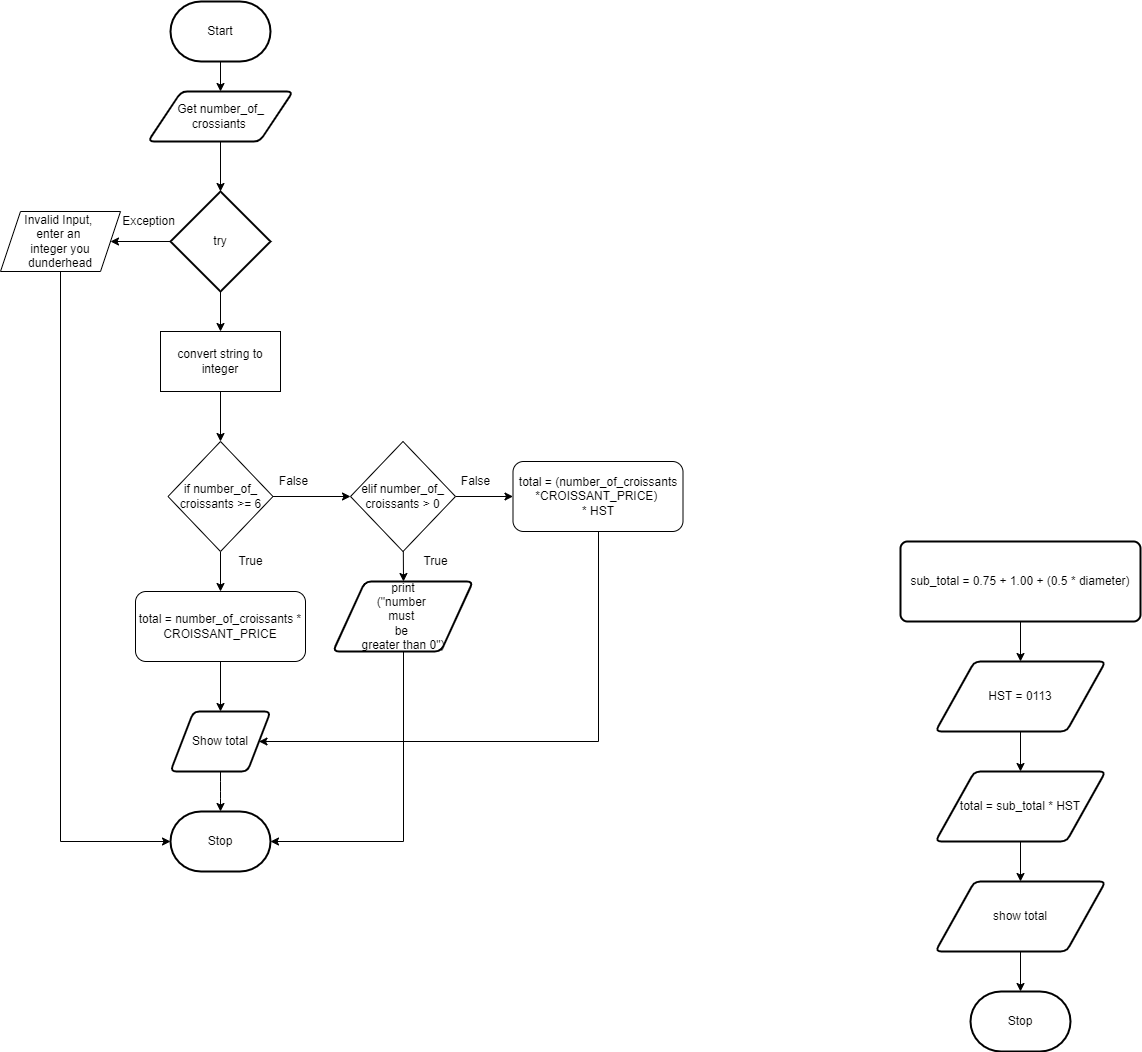

The diagram above was exported from draw.io. Its source (the exported page's mxGraphModel, read from the mxfile embedded in the PNG):
<mxGraphModel dx="434" dy="381" grid="1" gridSize="10" guides="1" tooltips="1" connect="1" arrows="1" fold="1" page="1" pageScale="1" pageWidth="827" pageHeight="1169" math="0" shadow="0">
  <root>
    <mxCell id="0" />
    <mxCell id="1" parent="0" />
    <mxCell id="27" style="edgeStyle=none;html=1;" edge="1" parent="1" source="3" target="5">
      <mxGeometry relative="1" as="geometry" />
    </mxCell>
    <mxCell id="3" value="Start" style="strokeWidth=2;html=1;shape=mxgraph.flowchart.terminator;whiteSpace=wrap;" parent="1" vertex="1">
      <mxGeometry x="230" y="30" width="100" height="60" as="geometry" />
    </mxCell>
    <mxCell id="6" style="edgeStyle=none;html=1;entryX=0.5;entryY=0;entryDx=0;entryDy=0;" parent="1" source="7" target="9" edge="1">
      <mxGeometry relative="1" as="geometry" />
    </mxCell>
    <mxCell id="7" value="sub_total = 0.75 + 1.00 + (0.5 * diameter)" style="rounded=1;whiteSpace=wrap;html=1;absoluteArcSize=1;arcSize=14;strokeWidth=2;" parent="1" vertex="1">
      <mxGeometry x="960" y="570" width="240" height="80" as="geometry" />
    </mxCell>
    <mxCell id="8" style="edgeStyle=none;html=1;entryX=0.5;entryY=0;entryDx=0;entryDy=0;" parent="1" source="9" target="21" edge="1">
      <mxGeometry relative="1" as="geometry">
        <mxPoint x="1080" y="794.5" as="targetPoint" />
      </mxGeometry>
    </mxCell>
    <mxCell id="9" value="HST = 0113" style="shape=parallelogram;html=1;strokeWidth=2;perimeter=parallelogramPerimeter;whiteSpace=wrap;rounded=1;arcSize=12;size=0.23;" parent="1" vertex="1">
      <mxGeometry x="995" y="690" width="170" height="70" as="geometry" />
    </mxCell>
    <mxCell id="23" style="edgeStyle=none;html=1;" parent="1" source="21" target="22" edge="1">
      <mxGeometry relative="1" as="geometry" />
    </mxCell>
    <mxCell id="21" value="total = sub_total * HST" style="shape=parallelogram;html=1;strokeWidth=2;perimeter=parallelogramPerimeter;whiteSpace=wrap;rounded=1;arcSize=12;size=0.23;" parent="1" vertex="1">
      <mxGeometry x="995" y="800" width="170" height="70" as="geometry" />
    </mxCell>
    <mxCell id="25" style="edgeStyle=none;html=1;" parent="1" source="22" target="24" edge="1">
      <mxGeometry relative="1" as="geometry" />
    </mxCell>
    <mxCell id="22" value="show total" style="shape=parallelogram;html=1;strokeWidth=2;perimeter=parallelogramPerimeter;whiteSpace=wrap;rounded=1;arcSize=12;size=0.23;" parent="1" vertex="1">
      <mxGeometry x="995" y="910" width="170" height="70" as="geometry" />
    </mxCell>
    <mxCell id="24" value="Stop" style="strokeWidth=2;html=1;shape=mxgraph.flowchart.terminator;whiteSpace=wrap;" parent="1" vertex="1">
      <mxGeometry x="1030" y="1020" width="100" height="60" as="geometry" />
    </mxCell>
    <mxCell id="5" value="Get number_of_&lt;br&gt;crossiants&amp;nbsp;" style="shape=parallelogram;html=1;strokeWidth=2;perimeter=parallelogramPerimeter;whiteSpace=wrap;rounded=1;arcSize=12;size=0.23;" parent="1" vertex="1">
      <mxGeometry x="207.5" y="120" width="145" height="50" as="geometry" />
    </mxCell>
    <mxCell id="28" value="" style="endArrow=classic;html=1;exitX=0.5;exitY=1;exitDx=0;exitDy=0;" edge="1" parent="1" source="5" target="29">
      <mxGeometry width="50" height="50" relative="1" as="geometry">
        <mxPoint x="300" y="190" as="sourcePoint" />
        <mxPoint x="280" y="210" as="targetPoint" />
      </mxGeometry>
    </mxCell>
    <mxCell id="30" style="edgeStyle=none;html=1;" edge="1" parent="1" source="29">
      <mxGeometry relative="1" as="geometry">
        <mxPoint x="280" y="360" as="targetPoint" />
      </mxGeometry>
    </mxCell>
    <mxCell id="32" style="edgeStyle=none;html=1;" edge="1" parent="1" source="29">
      <mxGeometry relative="1" as="geometry">
        <mxPoint x="170" y="270" as="targetPoint" />
      </mxGeometry>
    </mxCell>
    <mxCell id="29" value="try" style="strokeWidth=2;html=1;shape=mxgraph.flowchart.decision;whiteSpace=wrap;" vertex="1" parent="1">
      <mxGeometry x="230" y="220" width="100" height="100" as="geometry" />
    </mxCell>
    <mxCell id="36" style="edgeStyle=none;html=1;" edge="1" parent="1" source="34">
      <mxGeometry relative="1" as="geometry">
        <mxPoint x="280" y="470" as="targetPoint" />
      </mxGeometry>
    </mxCell>
    <mxCell id="34" value="&lt;span&gt;convert string to&lt;/span&gt;&lt;br&gt;&lt;span&gt;&amp;nbsp;integer&amp;nbsp;&lt;/span&gt;" style="rounded=0;whiteSpace=wrap;html=1;" vertex="1" parent="1">
      <mxGeometry x="220" y="360" width="120" height="60" as="geometry" />
    </mxCell>
    <mxCell id="58" style="edgeStyle=elbowEdgeStyle;html=1;rounded=0;entryX=0;entryY=0.5;entryDx=0;entryDy=0;entryPerimeter=0;" edge="1" parent="1" source="35" target="60">
      <mxGeometry relative="1" as="geometry">
        <mxPoint x="120" y="880" as="targetPoint" />
        <Array as="points">
          <mxPoint x="120" y="560" />
        </Array>
      </mxGeometry>
    </mxCell>
    <mxCell id="35" value="Invalid Input, &lt;br&gt;enter an &lt;br&gt;integer you dunderhead" style="shape=parallelogram;perimeter=parallelogramPerimeter;whiteSpace=wrap;html=1;fixedSize=1;" vertex="1" parent="1">
      <mxGeometry x="60" y="240" width="120" height="60" as="geometry" />
    </mxCell>
    <mxCell id="38" style="edgeStyle=none;html=1;" edge="1" parent="1" source="37">
      <mxGeometry relative="1" as="geometry">
        <mxPoint x="280" y="620" as="targetPoint" />
      </mxGeometry>
    </mxCell>
    <mxCell id="40" style="edgeStyle=none;html=1;" edge="1" parent="1" source="37">
      <mxGeometry relative="1" as="geometry">
        <mxPoint x="410" y="525" as="targetPoint" />
      </mxGeometry>
    </mxCell>
    <mxCell id="37" value="if number_of_&lt;br&gt;croissants &amp;gt;= 6" style="rhombus;whiteSpace=wrap;html=1;direction=south;" vertex="1" parent="1">
      <mxGeometry x="227.5" y="470" width="105" height="110" as="geometry" />
    </mxCell>
    <mxCell id="43" style="edgeStyle=none;html=1;" edge="1" parent="1" source="39">
      <mxGeometry relative="1" as="geometry">
        <mxPoint x="280" y="740" as="targetPoint" />
      </mxGeometry>
    </mxCell>
    <mxCell id="39" value="total = number_of_croissants * CROISSANT_PRICE" style="rounded=1;whiteSpace=wrap;html=1;" vertex="1" parent="1">
      <mxGeometry x="195" y="620" width="170" height="70" as="geometry" />
    </mxCell>
    <mxCell id="41" value="True" style="text;html=1;align=center;verticalAlign=middle;resizable=0;points=[];autosize=1;strokeColor=none;fillColor=none;" vertex="1" parent="1">
      <mxGeometry x="290" y="580" width="40" height="20" as="geometry" />
    </mxCell>
    <mxCell id="42" value="False" style="text;html=1;align=center;verticalAlign=middle;resizable=0;points=[];autosize=1;strokeColor=none;fillColor=none;" vertex="1" parent="1">
      <mxGeometry x="332.5" y="500" width="40" height="20" as="geometry" />
    </mxCell>
    <mxCell id="45" style="edgeStyle=none;html=1;" edge="1" parent="1" source="44">
      <mxGeometry relative="1" as="geometry">
        <mxPoint x="463" y="610" as="targetPoint" />
      </mxGeometry>
    </mxCell>
    <mxCell id="50" style="edgeStyle=none;html=1;entryX=0;entryY=0.5;entryDx=0;entryDy=0;" edge="1" parent="1" source="44" target="55">
      <mxGeometry relative="1" as="geometry">
        <mxPoint x="570" y="525" as="targetPoint" />
      </mxGeometry>
    </mxCell>
    <mxCell id="44" value="elif number_of_&lt;br&gt;croissants &amp;gt; 0" style="rhombus;whiteSpace=wrap;html=1;direction=south;" vertex="1" parent="1">
      <mxGeometry x="410" y="470" width="105" height="110" as="geometry" />
    </mxCell>
    <mxCell id="46" value="True" style="text;html=1;align=center;verticalAlign=middle;resizable=0;points=[];autosize=1;strokeColor=none;fillColor=none;" vertex="1" parent="1">
      <mxGeometry x="475" y="580" width="40" height="20" as="geometry" />
    </mxCell>
    <mxCell id="59" style="edgeStyle=elbowEdgeStyle;html=1;" edge="1" parent="1" source="47">
      <mxGeometry relative="1" as="geometry">
        <mxPoint x="280" y="840" as="targetPoint" />
      </mxGeometry>
    </mxCell>
    <mxCell id="47" value="Show total" style="shape=parallelogram;html=1;strokeWidth=2;perimeter=parallelogramPerimeter;whiteSpace=wrap;rounded=1;arcSize=12;size=0.23;" vertex="1" parent="1">
      <mxGeometry x="230" y="740" width="100" height="60" as="geometry" />
    </mxCell>
    <mxCell id="62" style="edgeStyle=elbowEdgeStyle;rounded=0;html=1;strokeColor=default;entryX=1;entryY=0.5;entryDx=0;entryDy=0;entryPerimeter=0;" edge="1" parent="1" source="49" target="60">
      <mxGeometry relative="1" as="geometry">
        <mxPoint x="462.5" y="850" as="targetPoint" />
        <Array as="points">
          <mxPoint x="463" y="790" />
        </Array>
      </mxGeometry>
    </mxCell>
    <mxCell id="49" value="print&lt;br&gt;(&quot;number &lt;br&gt;must &lt;br&gt;be &lt;br&gt;greater than 0&quot;)" style="shape=parallelogram;html=1;strokeWidth=2;perimeter=parallelogramPerimeter;whiteSpace=wrap;rounded=1;arcSize=12;size=0.23;" vertex="1" parent="1">
      <mxGeometry x="392.5" y="610" width="140" height="70" as="geometry" />
    </mxCell>
    <mxCell id="52" value="False" style="text;html=1;align=center;verticalAlign=middle;resizable=0;points=[];autosize=1;strokeColor=none;fillColor=none;" vertex="1" parent="1">
      <mxGeometry x="515" y="500" width="40" height="20" as="geometry" />
    </mxCell>
    <mxCell id="56" style="edgeStyle=elbowEdgeStyle;html=1;entryX=1;entryY=0.5;entryDx=0;entryDy=0;strokeColor=default;rounded=0;" edge="1" parent="1" source="55" target="47">
      <mxGeometry relative="1" as="geometry">
        <mxPoint x="658" y="740" as="targetPoint" />
        <Array as="points">
          <mxPoint x="658" y="690" />
        </Array>
      </mxGeometry>
    </mxCell>
    <mxCell id="55" value="total = (number_of_croissants *CROISSANT_PRICE)&amp;nbsp;&lt;br&gt;* HST" style="rounded=1;whiteSpace=wrap;html=1;" vertex="1" parent="1">
      <mxGeometry x="572.5" y="490" width="170" height="70" as="geometry" />
    </mxCell>
    <mxCell id="57" value="Exception" style="text;html=1;align=center;verticalAlign=middle;resizable=0;points=[];autosize=1;strokeColor=none;fillColor=none;" vertex="1" parent="1">
      <mxGeometry x="172.5" y="240" width="70" height="20" as="geometry" />
    </mxCell>
    <mxCell id="60" value="Stop" style="strokeWidth=2;html=1;shape=mxgraph.flowchart.terminator;whiteSpace=wrap;" vertex="1" parent="1">
      <mxGeometry x="230" y="840" width="100" height="60" as="geometry" />
    </mxCell>
  </root>
</mxGraphModel>